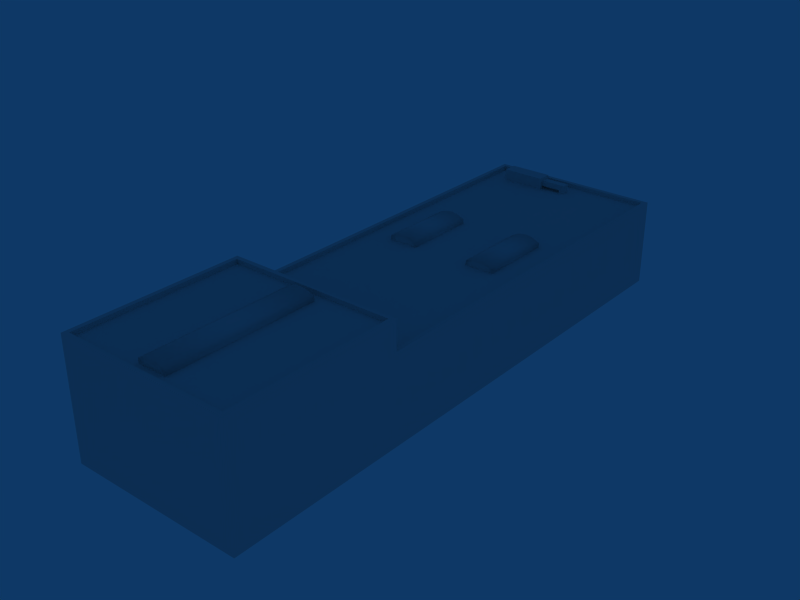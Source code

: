 # Source: ebbr_building_ref_034a.blend  (saved by Blender 2.79.0; exported with 4.5.12 LTS)
import bpy
from mathutils import Matrix  # noqa: F401  (used for matrix-valued properties, if any)

bpy.ops.wm.read_factory_settings(use_empty=True)
scene = bpy.context.scene
scene.name = 'Scene'

# ---- collections
col_collection_1 = bpy.data.collections.new('Collection 1'); scene.collection.children.link(col_collection_1)

# ---- materials (node trees are filled in below, after node groups)
mat_material = bpy.data.materials.new('Material')
mat_material.alpha_threshold = 0.0
mat_material.preview_render_type = 'FLAT'
mat_material.roughness = 0.5

# ---- material node trees

# ---- world
world_world = bpy.data.worlds.new('World'); scene.world = world_world
world_world.color = (0.05656, 0.2208, 0.4)
world_world.use_sun_shadow = False
world_world.sun_shadow_jitter_overblur = 0.0
world_world.cycles.sampling_method = 'NONE'
world_world.cycles.sample_map_resolution = 256

# ---- meshes
me_cube_005 = bpy.data.meshes.new('Cube.005')
me_cube_005.from_pydata([(1.5, 0.5, -0.5), (1.5, -0.5, -0.5), (-1.5, -0.5, -0.5), (-1.5, 0.5, -0.5), (1.5, 0.5, 0.3), (1.5, -0.5, 0.3), (-1.5, -0.5, 0.3), (-1.5, 0.5, 0.3), (1.5, 0.25, -0.3), (1.5, 0.25, 0.1), (1.5, -0.25, -0.3), (1.5, -0.25, 0.1), (2.9, 0.25, -0.3), (2.9, -0.25, -0.3), (2.9, -0.25, 0.1), (2.9, 0.25, 0.1), (3.3, 0.25, 0.1), (3.3, 0.25, -0.3), (3.3, -0.25, 0.1), (3.3, -0.25, -0.3), (3.3, -0.25, -0.5), (3.3, 0.25, -0.5), (2.9, -0.25, -0.5), (2.9, 0.25, -0.5)], [], [(4, 7, 6, 5), (1, 5, 6, 2), (2, 6, 7, 3), (4, 0, 3, 7), (0, 4, 9, 8), (5, 1, 10, 11), (4, 5, 11, 9), (1, 0, 8, 10), (10, 8, 12, 13), (9, 11, 14, 15), (11, 10, 13, 14), (8, 9, 15, 12), (12, 15, 16, 17), (14, 13, 19, 18), (15, 14, 18, 16), (17, 16, 18, 19), (17, 19, 20, 21), (19, 13, 22, 20), (12, 17, 21, 23), (13, 12, 23, 22)])
_uv = me_cube_005.uv_layers.new(name='UVTex')
_uv.uv.foreach_set('vector', [0.7148, 0.7891, 0.7383, 0.7891, 0.7383, 0.9766, 0.7148, 0.9766, 0.7148, 0.7891, 0.7383, 0.7891, 0.7383, 0.9766, 0.7148, 0.9766, 0.7148, 0.7891, 0.7383, 0.7891, 0.7383, 0.9766, 0.7148, 0.9766, 0.7148, 0.7891, 0.7383, 0.7891, 0.7383, 0.9766, 0.7148, 0.9766, 0.7148, 0.7891, 0.7383, 0.7891, 0.7383, 0.9766, 0.7148, 0.9766, 0.7148, 0.7891, 0.7383, 0.7891, 0.7383, 0.9766, 0.7148, 0.9766, 0.7148, 0.7891, 0.7383, 0.7891, 0.7383, 0.9766, 0.7148, 0.9766, 0.7148, 0.7891, 0.7383, 0.7891, 0.7383, 0.9766, 0.7148, 0.9766, 0.6836, 0.7891, 0.707, 0.7891, 0.707, 0.9766, 0.6836, 0.9766, 0.6836, 0.7891, 0.707, 0.7891, 0.707, 0.9766, 0.6836, 0.9766, 0.6836, 0.7891, 0.707, 0.7891, 0.707, 0.9766, 0.6836, 0.9766, 0.6836, 0.7891, 0.707, 0.7891, 0.707, 0.9766, 0.6836, 0.9766, 0.6836, 0.7891, 0.707, 0.7891, 0.707, 0.9766, 0.6836, 0.9766, 0.6836, 0.7891, 0.707, 0.7891, 0.707, 0.9766, 0.6836, 0.9766, 0.6836, 0.7891, 0.707, 0.7891, 0.707, 0.9766, 0.6836, 0.9766, 0.6836, 0.7891, 0.707, 0.7891, 0.707, 0.9766, 0.6836, 0.9766, 0.6836, 0.7891, 0.707, 0.7891, 0.707, 0.9766, 0.6836, 0.9766, 0.6836, 0.7891, 0.707, 0.7891, 0.707, 0.9766, 0.6836, 0.9766, 0.6836, 0.7891, 0.707, 0.7891, 0.707, 0.9766, 0.6836, 0.9766, 0.6836, 0.7891, 0.707, 0.7891, 0.707, 0.9766, 0.6836, 0.9766])
me_cube_005.use_remesh_preserve_volume = False
me_cube_005.use_remesh_preserve_attributes = False
me_cube_005.use_mirror_vertex_groups = False
me_cube_005.update()
me_cube_002 = bpy.data.meshes.new('Cube.002')
me_cube_002.from_pydata([(-2.0, 22.49, -2.3), (-2.0, 17.39, -2.3), (-4.0, 17.39, -2.3), (-4.0, 22.49, -2.3), (-2.0, 22.49, -2.0), (-2.0, 17.39, -2.0), (-4.0, 17.39, -2.0), (-4.0, 22.49, -2.0), (-2.5, 17.39, -2.3), (-3.0, 17.39, -2.3), (-3.5, 17.39, -2.3), (-2.5, 22.49, -2.3), (-3.0, 22.49, -2.3), (-3.5, 22.49, -2.3), (-2.5, 17.39, -1.773), (-3.0, 17.39, -1.7), (-3.5, 17.39, -1.773), (-2.5, 22.49, -1.773), (-3.0, 22.49, -1.7), (-3.5, 22.49, -1.773), (4.0, 22.49, -2.3), (4.0, 17.39, -2.3), (2.0, 17.39, -2.3), (2.0, 22.49, -2.3), (4.0, 22.49, -2.0), (4.0, 17.39, -2.0), (2.0, 17.39, -2.0), (2.0, 22.49, -2.0), (3.5, 17.39, -2.3), (3.0, 17.39, -2.3), (2.5, 17.39, -2.3), (3.5, 22.49, -2.3), (3.0, 22.49, -2.3), (2.5, 22.49, -2.3), (3.5, 17.39, -1.773), (3.0, 17.39, -1.7), (2.5, 17.39, -1.773), (3.5, 22.49, -1.773), (3.0, 22.49, -1.7), (2.5, 22.49, -1.773), (1.0, 5.1, -0.3), (1.0, -5.1, -0.3), (-1.0, -5.1, -0.3), (-1.0, 5.1, -0.3), (1.0, 5.1, 0.0), (1.0, -5.1, 0.0), (-1.0, -5.1, 0.0), (-1.0, 5.1, 0.0), (0.5, -5.1, -0.3), (-5.96e-08, -5.1, -0.3), (-0.5, -5.1, -0.3), (0.5, 5.1, -0.3), (1.788e-07, 5.1, -0.3), (-0.5, 5.1, -0.3), (0.5, -5.1, 0.2273), (-5.364e-07, -5.1, 0.3), (-0.5, -5.1, 0.2273), (0.5, 5.1, 0.2273), (2.384e-07, 5.1, 0.3), (-0.5, 5.1, 0.2273)], [], [(0, 4, 5, 1), (2, 6, 7, 3), (4, 17, 14, 5), (17, 18, 15, 14), (18, 19, 16, 15), (19, 7, 6, 16), (5, 14, 8, 1), (14, 15, 9, 8), (15, 16, 10, 9), (16, 6, 2, 10), (0, 11, 17, 4), (11, 12, 18, 17), (12, 13, 19, 18), (13, 3, 7, 19), (20, 24, 25, 21), (22, 26, 27, 23), (24, 37, 34, 25), (37, 38, 35, 34), (38, 39, 36, 35), (39, 27, 26, 36), (25, 34, 28, 21), (34, 35, 29, 28), (35, 36, 30, 29), (36, 26, 22, 30), (20, 31, 37, 24), (31, 32, 38, 37), (32, 33, 39, 38), (33, 23, 27, 39), (40, 44, 45, 41), (42, 46, 47, 43), (44, 57, 54, 45), (57, 58, 55, 54), (58, 59, 56, 55), (59, 47, 46, 56), (45, 54, 48, 41), (54, 55, 49, 48), (55, 56, 50, 49), (56, 46, 42, 50), (40, 51, 57, 44), (51, 52, 58, 57), (52, 53, 59, 58), (53, 43, 47, 59)])
me_cube_002.polygons.foreach_set('use_smooth', [True] * 42)
_uv = me_cube_002.uv_layers.new(name='UVTex')
_uv.uv.foreach_set('vector', [0.7842, 0.75, 0.7412, 0.75, 0.7412, 0.25, 0.7842, 0.25, 0.7842, 0.25, 0.7412, 0.25, 0.7412, 0.75, 0.7842, 0.75, 0.7842, 0.75, 0.7725, 0.75, 0.7725, 0.25, 0.7842, 0.25, 0.7725, 0.75, 0.7627, 0.75, 0.7627, 0.25, 0.7725, 0.25, 0.7627, 0.75, 0.7529, 0.75, 0.7529, 0.25, 0.7627, 0.25, 0.7529, 0.75, 0.7412, 0.75, 0.7412, 0.25, 0.7529, 0.25, 0.7812, 0.7344, 0.7783, 0.7031, 0.7842, 0.7031, 0.7842, 0.7344, 0.7783, 0.7031, 0.7773, 0.6562, 0.7842, 0.6562, 0.7842, 0.7031, 0.7773, 0.6562, 0.7783, 0.6094, 0.7842, 0.6094, 0.7842, 0.6562, 0.7783, 0.6094, 0.7812, 0.5781, 0.7842, 0.5781, 0.7842, 0.6094, 0.7842, 0.7344, 0.7842, 0.7031, 0.7783, 0.7031, 0.7812, 0.7344, 0.7842, 0.7031, 0.7842, 0.6562, 0.7773, 0.6562, 0.7783, 0.7031, 0.7842, 0.6562, 0.7842, 0.6094, 0.7783, 0.6094, 0.7773, 0.6562, 0.7842, 0.6094, 0.7842, 0.5781, 0.7812, 0.5781, 0.7783, 0.6094, 0.7842, 0.75, 0.7412, 0.75, 0.7412, 0.25, 0.7842, 0.25, 0.7842, 0.25, 0.7412, 0.25, 0.7412, 0.75, 0.7842, 0.75, 0.7842, 0.75, 0.7725, 0.75, 0.7725, 0.25, 0.7842, 0.25, 0.7725, 0.75, 0.7627, 0.75, 0.7627, 0.25, 0.7725, 0.25, 0.7627, 0.75, 0.7529, 0.75, 0.7529, 0.25, 0.7627, 0.25, 0.7529, 0.75, 0.7412, 0.75, 0.7412, 0.25, 0.7529, 0.25, 0.7812, 0.7344, 0.7783, 0.7031, 0.7842, 0.7031, 0.7842, 0.7344, 0.7783, 0.7031, 0.7773, 0.6562, 0.7842, 0.6562, 0.7842, 0.7031, 0.7773, 0.6562, 0.7783, 0.6094, 0.7842, 0.6094, 0.7842, 0.6562, 0.7783, 0.6094, 0.7812, 0.5781, 0.7842, 0.5781, 0.7842, 0.6094, 0.7842, 0.7344, 0.7842, 0.7031, 0.7783, 0.7031, 0.7812, 0.7344, 0.7842, 0.7031, 0.7842, 0.6562, 0.7773, 0.6562, 0.7783, 0.7031, 0.7842, 0.6562, 0.7842, 0.6094, 0.7783, 0.6094, 0.7773, 0.6562, 0.7842, 0.6094, 0.7842, 0.5781, 0.7812, 0.5781, 0.7783, 0.6094, 0.7842, 1.0, 0.7412, 1.0, 0.7412, 0.0, 0.7842, 0.0, 0.7842, 0.0, 0.7412, 0.0, 0.7412, 1.0, 0.7842, 1.0, 0.7842, 1.0, 0.7725, 1.0, 0.7725, 0.0, 0.7842, 0.0, 0.7725, 1.0, 0.7627, 1.0, 0.7627, 0.0, 0.7725, 0.0, 0.7627, 1.0, 0.7529, 1.0, 0.7529, 0.0, 0.7627, 0.0, 0.7529, 1.0, 0.7412, 1.0, 0.7412, 0.0, 0.7529, 0.0, 0.7812, 0.7344, 0.7783, 0.7031, 0.7842, 0.7031, 0.7842, 0.7344, 0.7783, 0.7031, 0.7773, 0.6562, 0.7842, 0.6562, 0.7842, 0.7031, 0.7773, 0.6562, 0.7783, 0.6094, 0.7842, 0.6094, 0.7842, 0.6562, 0.7783, 0.6094, 0.7812, 0.5781, 0.7842, 0.5781, 0.7842, 0.6094, 0.7842, 0.7344, 0.7842, 0.7031, 0.7783, 0.7031, 0.7812, 0.7344, 0.7842, 0.7031, 0.7842, 0.6562, 0.7773, 0.6562, 0.7783, 0.7031, 0.7842, 0.6562, 0.7842, 0.6094, 0.7783, 0.6094, 0.7773, 0.6562, 0.7842, 0.6094, 0.7842, 0.5781, 0.7812, 0.5781, 0.7783, 0.6094])
me_cube_002.materials.append(mat_material)
me_cube_002.use_remesh_preserve_volume = False
me_cube_002.use_remesh_preserve_attributes = False
me_cube_002.use_mirror_vertex_groups = False
me_cube_002.update()
me_cube_001 = bpy.data.meshes.new('Cube.001')
me_cube_001.from_pydata([(-6.0, -19.5, -1.0), (-6.0, 19.5, -1.0), (6.0, 19.5, -1.0), (6.0, -19.5, -1.0), (-6.0, -19.5, 5.0), (-6.0, 19.5, 5.0), (6.0, 19.5, 5.0), (6.0, -19.5, 5.0), (-6.0, -7.478, -1.0), (6.0, -7.478, -1.0), (-6.0, -7.478, 5.0), (6.0, -7.478, 5.0), (-6.0, -7.478, 7.0), (6.0, -7.478, 7.0), (6.0, -19.5, 7.0), (-6.0, -19.5, 7.0), (5.7, -19.2, 7.0), (-5.7, -19.2, 7.0), (-5.7, -7.779, 7.0), (5.7, -7.779, 7.0), (5.7, -7.779, 6.7), (-5.7, -7.779, 6.7), (5.7, -19.2, 6.7), (-5.7, -19.2, 6.7), (-5.7, -7.161, 5.0), (5.7, -7.161, 5.0), (5.7, 19.19, 5.0), (-5.7, 19.19, 5.0), (5.7, 19.19, 4.7), (-5.7, 19.19, 4.7), (-5.7, -7.161, 4.7), (5.7, -7.161, 4.7)], [], [(1, 5, 6, 2), (4, 0, 3, 7), (8, 0, 4, 10), (10, 5, 1, 8), (6, 11, 9, 2), (11, 7, 3, 9), (11, 10, 12, 13), (7, 11, 13, 14), (10, 4, 15, 12), (4, 7, 14, 15), (15, 14, 16, 17), (12, 15, 17, 18), (14, 13, 19, 16), (13, 12, 18, 19), (19, 18, 21, 20), (16, 19, 20, 22), (18, 17, 23, 21), (17, 16, 22, 23), (22, 20, 21, 23), (10, 11, 25, 24), (11, 6, 26, 25), (5, 10, 24, 27), (6, 5, 27, 26), (26, 27, 29, 28), (27, 24, 30, 29), (25, 26, 28, 31), (24, 25, 31, 30), (31, 28, 29, 30)])
_uv = me_cube_001.uv_layers.new(name='UVTex')
_uv.uv.foreach_set('vector', [0.6777, 0.5, 0.6777, 0.8828, 0.5449, 0.8828, 0.5449, 0.5, 0.54, 0.3828, 0.54, 0.007812, 0.6797, 0.007812, 0.6797, 0.3828, 0.373, 0.007812, 0.54, 0.007812, 0.54, 0.3828, 0.373, 0.3828, 0.373, 0.3828, 0.0, 0.3828, 0.0, 0.007812, 0.373, 0.007812, 0.54, 0.8828, 0.167, 0.8828, 0.167, 0.5, 0.54, 0.5, 0.167, 0.8828, 0.0, 0.8828, 0.0, 0.5, 0.167, 0.5, 0.54, 0.3828, 0.6797, 0.3828, 0.6797, 0.4844, 0.54, 0.4844, 0.0, 0.8828, 0.167, 0.8828, 0.167, 1.0, 0.0, 1.0, 0.373, 0.3828, 0.54, 0.3828, 0.54, 0.4844, 0.373, 0.4844, 0.54, 0.3828, 0.6797, 0.3828, 0.6797, 0.4844, 0.54, 0.4844, 0.6816, 0.01562, 0.7402, 0.01562, 0.7402, 0.4844, 0.6816, 0.4844, 0.6816, 0.01562, 0.7402, 0.01562, 0.7402, 0.4844, 0.6816, 0.4844, 0.6816, 0.01562, 0.7402, 0.01562, 0.7402, 0.4844, 0.6816, 0.4844, 0.6816, 0.01562, 0.7402, 0.01562, 0.7402, 0.4844, 0.6816, 0.4844, 0.6816, 0.01562, 0.7402, 0.01562, 0.7402, 0.4844, 0.6816, 0.4844, 0.6816, 0.01562, 0.7402, 0.01562, 0.7402, 0.4844, 0.6816, 0.4844, 0.6816, 0.01562, 0.7402, 0.01562, 0.7402, 0.4844, 0.6816, 0.4844, 0.6816, 0.01562, 0.7402, 0.01562, 0.7402, 0.4844, 0.6816, 0.4844, 0.8818, 0.9844, 0.7881, 0.9844, 0.7881, 0.01562, 0.8818, 0.01562, 0.6816, 0.01562, 0.7402, 0.01562, 0.7402, 0.4844, 0.6816, 0.4844, 0.6816, 0.01562, 0.7402, 0.01562, 0.7402, 0.4844, 0.6816, 0.4844, 0.6816, 0.01562, 0.7402, 0.01562, 0.7402, 0.4844, 0.6816, 0.4844, 0.6816, 0.01562, 0.7402, 0.01562, 0.7402, 0.4844, 0.6816, 0.4844, 0.6816, 0.01562, 0.7402, 0.01562, 0.7402, 0.4844, 0.6816, 0.4844, 0.6816, 0.01562, 0.7402, 0.01562, 0.7402, 0.4844, 0.6816, 0.4844, 0.6816, 0.01562, 0.7402, 0.01562, 0.7402, 0.4844, 0.6816, 0.4844, 0.6816, 0.01562, 0.7402, 0.01562, 0.7402, 0.4844, 0.6816, 0.4844, 0.998, 0.9844, 0.7881, 0.9844, 0.7881, 0.01562, 0.998, 0.01562])
me_cube_001.materials.append(mat_material)
me_cube_001.use_remesh_preserve_volume = False
me_cube_001.use_remesh_preserve_attributes = False
me_cube_001.use_mirror_vertex_groups = False
me_cube_001.update()

# ---- objects
ob_ac = bpy.data.objects.new('AC', me_cube_005)
ob_roofwindows = bpy.data.objects.new('RoofWindows', me_cube_002)
ob_building = bpy.data.objects.new('Building', me_cube_001)

# ---- transforms, parenting, visibility, modifiers, constraints
ob_ac.location = (-3.0, 18.0, 6.2)
ob_ac.lock_rotations_4d = False
ob_ac.empty_display_type = 'ARROWS'
ob_ac.lineart.crease_threshold = 0.0
ob_roofwindows.location = (0.0, -13.49, 8.0)
ob_roofwindows.lock_rotations_4d = False
ob_roofwindows.empty_display_type = 'ARROWS'
ob_roofwindows.lineart.crease_threshold = 0.0
ob_building.location = (0.0, 0.0, 1.0)
ob_building.lock_rotations_4d = False
ob_building.empty_display_type = 'ARROWS'
ob_building.lineart.crease_threshold = 0.0

# ---- collection membership
col_collection_1.objects.link(ob_ac)
col_collection_1.objects.link(ob_roofwindows)
col_collection_1.objects.link(ob_building)

# ---- scene / render settings (as saved in the file)
scene.frame_start = 1; scene.frame_end = 250; scene.frame_set(5)
scene.render.engine = 'BLENDER_EEVEE_NEXT'
scene.render.image_settings.file_format = 'JPEG'
scene.render.image_settings.color_mode = 'RGB'
scene.render.image_settings.compression = 90
scene.render.resolution_x = 800
scene.render.resolution_y = 600
scene.render.pixel_aspect_x = 100.0
scene.render.pixel_aspect_y = 100.0
scene.render.fps = 25
scene.render.dither_intensity = 0.0
scene.render.use_compositing = False
scene.render.use_sequencer = False
scene.render.bake_margin = 2
scene.render.bake_bias = 0.0
scene.render.use_stamp_time = False
scene.render.use_stamp_date = False
scene.render.use_stamp_frame = False
scene.render.use_stamp_camera = False
scene.render.use_stamp_scene = False
scene.render.use_stamp_filename = False
scene.render.use_stamp_render_time = False
scene.render.stamp_font_size = 0
scene.cycles.use_denoising = False
scene.cycles.samples = 10
scene.cycles.sampling_pattern = 'TABULATED_SOBOL'
scene.cycles.light_sampling_threshold = 0.0
scene.cycles.use_adaptive_sampling = False
scene.cycles.use_light_tree = False
scene.cycles.blur_glossy = 0.0
scene.cycles.volume_bounces = 1
scene.cycles.pixel_filter_type = 'GAUSSIAN'
scene.cycles.sample_clamp_indirect = 0.0
scene.view_settings.view_transform = 'Raw'
bpy.context.view_layer.update()

# ---- added for rendering (the .blend has no active camera): camera
cam_auto = bpy.data.cameras.new('AutoCamera')
cam_auto.lens = 50.0
cam_auto.sensor_width = 36.0
cam_auto.clip_end = 1000.0
ob_auto_camera = bpy.data.objects.new('AutoCamera', cam_auto)
scene.collection.objects.link(ob_auto_camera)
ob_auto_camera.location = (38.5335, -46.2402, 34.9768)
ob_auto_camera.rotation_euler = (1.09748, -7.21219e-08, 0.694738)
scene.camera = ob_auto_camera
bpy.context.view_layer.update()
